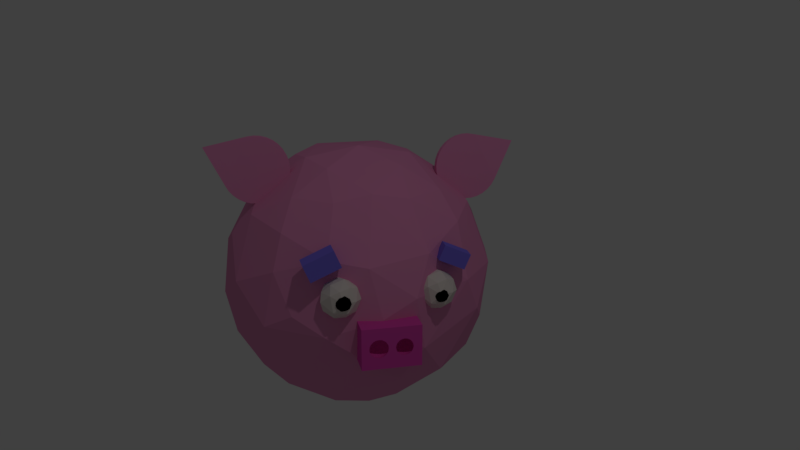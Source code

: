 # Source: pig.blend  (saved by Blender 2.78.0; exported with 4.5.12 LTS)
import bpy
from mathutils import Matrix  # noqa: F401  (used for matrix-valued properties, if any)

bpy.ops.wm.read_factory_settings(use_empty=True)
scene = bpy.context.scene
scene.name = 'Scene'

# ---- collections
col_collection_1 = bpy.data.collections.new('Collection 1'); scene.collection.children.link(col_collection_1)

# ---- materials (node trees are filled in below, after node groups)
mat_rosy = bpy.data.materials.new('rosy')
mat_rosy.alpha_threshold = 0.0
mat_rosy.use_transparent_shadow = False
mat_rosy.diffuse_color = (0.8, 0.2785, 0.5175, 1.0)
mat_rosy.roughness = 0.5
mat_material_001 = bpy.data.materials.new('Material.001')
mat_material_001.alpha_threshold = 0.0
mat_material_001.use_transparent_shadow = False
mat_material_001.diffuse_color = (0.0, 0.0, 0.0, 1.0)
mat_material_001.roughness = 0.5
mat_material_002 = bpy.data.materials.new('Material.002')
mat_material_002.alpha_threshold = 0.0
mat_material_002.use_transparent_shadow = False
mat_material_002.diffuse_color = (0.2125, 0.1676, 0.8, 1.0)
mat_material_002.roughness = 0.5
mat_material = bpy.data.materials.new('Material')
mat_material.alpha_threshold = 0.0
mat_material.use_transparent_shadow = False
mat_material.diffuse_color = (0.8, 0.7197, 0.6761, 1.0)
mat_material.roughness = 0.5
mat_rosy_001 = bpy.data.materials.new('rosy.001')
mat_rosy_001.alpha_threshold = 0.0
mat_rosy_001.use_transparent_shadow = False
mat_rosy_001.diffuse_color = (0.8, 0.07232, 0.4674, 1.0)
mat_rosy_001.roughness = 0.5

# ---- material node trees

# ---- world
world_world = bpy.data.worlds.new('World'); scene.world = world_world
world_world.color = (0.05088, 0.05088, 0.05088)
world_world.use_sun_shadow = False
world_world.sun_shadow_jitter_overblur = 0.0
world_world.cycles.sampling_method = 'MANUAL'

# ---- cameras
cam_camera = bpy.data.cameras.new('Camera')
cam_camera.clip_end = 100.0
cam_camera.lens = 35.0
cam_camera.sensor_width = 32.0
cam_camera.sensor_height = 18.0
cam_camera.ortho_scale = 7.314
cam_camera.dof.focus_distance = 0.0
cam_camera.dof.aperture_fstop = 128.0

# ---- lights
light_lamp = bpy.data.lights.new('Lamp', 'POINT')
light_lamp.transmission_factor = 0.0
light_lamp.cutoff_distance = 30.0
light_lamp.energy = 100.0
light_lamp.shadow_buffer_clip_start = 1.001
light_lamp.shadow_soft_size = 0.1
light_lamp.shadow_maximum_resolution = 0.006
light_lamp.use_absolute_resolution = True

# ---- meshes
me_circle_001 = bpy.data.meshes.new('Circle.001')
me_circle_001.from_pydata([(0.0, 1.0, 0.0), (-0.1951, 0.9808, 0.0), (-0.3827, 0.9239, 0.0), (-0.5556, 0.8315, 0.0), (-0.7071, 0.7071, 0.0), (-0.8315, 0.5556, 0.0), (-0.9239, 0.3827, 0.0), (-0.9808, 0.1951, 0.0), (-1.0, 7.55e-08, 0.0), (-0.9808, -0.1951, 0.0), (-0.9239, -0.3827, 0.0), (-0.8315, -0.5556, 0.0), (0.7071, -0.7071, 0.0), (0.8315, -0.5556, 0.0), (0.9239, -0.3827, 0.0), (0.9808, -0.1951, 0.0), (1.0, 9.656e-07, 0.0), (0.9808, 0.1951, 0.0), (0.9239, 0.3827, 0.0), (0.8315, 0.5556, 0.0), (0.7071, 0.7071, 0.0), (0.5556, 0.8315, 0.0), (0.3827, 0.9239, 0.0), (0.1951, 0.9808, 0.0), (-0.1951, 0.9808, 0.1889), (0.0, 1.0, 0.1889), (-0.3827, 0.9239, 0.1889), (-0.5556, 0.8315, 0.1889), (-0.7071, 0.7071, 0.1889), (-0.8315, 0.5556, 0.1889), (-0.9239, 0.3827, 0.1889), (-0.9808, 0.1951, 0.1889), (-1.0, 7.55e-08, 0.1889), (-0.9808, -0.1951, 0.1889), (-0.9239, -0.3827, 0.1889), (-0.8315, -0.5556, 0.1889), (-0.2005, -1.651, 0.09761), (0.7071, -0.7071, 0.1889), (0.8315, -0.5556, 0.1889), (0.9239, -0.3827, 0.1889), (0.9808, -0.1951, 0.1889), (1.0, 9.656e-07, 0.1889), (0.9808, 0.1951, 0.1889), (0.9239, 0.3827, 0.1889), (0.8315, 0.5556, 0.1889), (0.7071, 0.7071, 0.1889), (0.5556, 0.8315, 0.1889), (0.3827, 0.9239, 0.1889), (0.1951, 0.9808, 0.1889)], [], [(1, 0, 23, 22, 21, 20, 19, 18, 17, 16, 15, 14, 13, 12, 36, 11, 10, 9, 8, 7, 6, 5, 4, 3, 2), (15, 16, 41, 40), (10, 11, 35, 34), (16, 17, 42, 41), (11, 36, 35), (17, 18, 43, 42), (18, 19, 44, 43), (0, 1, 24, 25), (19, 20, 45, 44), (1, 2, 26, 24), (20, 21, 46, 45), (2, 3, 27, 26), (21, 22, 47, 46), (3, 4, 28, 27), (22, 23, 48, 47), (4, 5, 29, 28), (23, 0, 25, 48), (5, 6, 30, 29), (36, 12, 37), (6, 7, 31, 30), (12, 13, 38, 37), (7, 8, 32, 31), (13, 14, 39, 38), (8, 9, 33, 32), (14, 15, 40, 39), (9, 10, 34, 33), (24, 26, 27, 28, 29, 30, 31, 32, 33, 34, 35, 36, 37, 38, 39, 40, 41, 42, 43, 44, 45, 46, 47, 48, 25)])
me_circle_001.materials.append(mat_rosy)
me_circle_001.use_remesh_preserve_volume = False
me_circle_001.use_remesh_preserve_attributes = False
me_circle_001.use_mirror_vertex_groups = False
me_circle_001.update()
me_circle = bpy.data.meshes.new('Circle')
me_circle.from_pydata([(0.0, 1.0, 0.0), (-0.1951, 0.9808, 0.0), (-0.3827, 0.9239, 0.0), (-0.5556, 0.8315, 0.0), (-0.7071, 0.7071, 0.0), (-0.8315, 0.5556, 0.0), (-0.9239, 0.3827, 0.0), (-0.9808, 0.1951, 0.0), (-1.0, 7.55e-08, 0.0), (-0.9808, -0.1951, 0.0), (-0.9239, -0.3827, 0.0), (-0.8315, -0.5556, 0.0), (0.7071, -0.7071, 0.0), (0.8315, -0.5556, 0.0), (0.9239, -0.3827, 0.0), (0.9808, -0.1951, 0.0), (1.0, 9.656e-07, 0.0), (0.9808, 0.1951, 0.0), (0.9239, 0.3827, 0.0), (0.8315, 0.5556, 0.0), (0.7071, 0.7071, 0.0), (0.5556, 0.8315, 0.0), (0.3827, 0.9239, 0.0), (0.1951, 0.9808, 0.0), (-0.1951, 0.9808, 0.1889), (0.0, 1.0, 0.1889), (-0.3827, 0.9239, 0.1889), (-0.5556, 0.8315, 0.1889), (-0.7071, 0.7071, 0.1889), (-0.8315, 0.5556, 0.1889), (-0.9239, 0.3827, 0.1889), (-0.9808, 0.1951, 0.1889), (-1.0, 7.55e-08, 0.1889), (-0.9808, -0.1951, 0.1889), (-0.9239, -0.3827, 0.1889), (-0.8315, -0.5556, 0.1889), (-0.2005, -1.651, 0.09761), (0.7071, -0.7071, 0.1889), (0.8315, -0.5556, 0.1889), (0.9239, -0.3827, 0.1889), (0.9808, -0.1951, 0.1889), (1.0, 9.656e-07, 0.1889), (0.9808, 0.1951, 0.1889), (0.9239, 0.3827, 0.1889), (0.8315, 0.5556, 0.1889), (0.7071, 0.7071, 0.1889), (0.5556, 0.8315, 0.1889), (0.3827, 0.9239, 0.1889), (0.1951, 0.9808, 0.1889)], [], [(1, 0, 23, 22, 21, 20, 19, 18, 17, 16, 15, 14, 13, 12, 36, 11, 10, 9, 8, 7, 6, 5, 4, 3, 2), (15, 16, 41, 40), (10, 11, 35, 34), (16, 17, 42, 41), (11, 36, 35), (17, 18, 43, 42), (18, 19, 44, 43), (0, 1, 24, 25), (19, 20, 45, 44), (1, 2, 26, 24), (20, 21, 46, 45), (2, 3, 27, 26), (21, 22, 47, 46), (3, 4, 28, 27), (22, 23, 48, 47), (4, 5, 29, 28), (23, 0, 25, 48), (5, 6, 30, 29), (36, 12, 37), (6, 7, 31, 30), (12, 13, 38, 37), (7, 8, 32, 31), (13, 14, 39, 38), (8, 9, 33, 32), (14, 15, 40, 39), (9, 10, 34, 33), (24, 26, 27, 28, 29, 30, 31, 32, 33, 34, 35, 36, 37, 38, 39, 40, 41, 42, 43, 44, 45, 46, 47, 48, 25)])
me_circle.materials.append(mat_rosy)
me_circle.use_remesh_preserve_volume = False
me_circle.use_remesh_preserve_attributes = False
me_circle.use_mirror_vertex_groups = False
me_circle.update()
me_icosphere_009 = bpy.data.meshes.new('Icosphere.009')
me_icosphere_009.from_pydata([(-0.1534, 0.9919, -0.2441), (0.2103, -0.3485, -0.9646), (0.827, -0.4726, -0.4357), (0.1682, 0.2419, -0.9842), (-0.3453, 0.6418, -0.7174), (1.029, -1.723e-07, 0.08012), (0.251, -1.024, -0.05825), (-0.5276, -0.8664, 0.1333), (-0.9073, 0.5185, -0.05042), (0.3204, 0.9862, -0.01683), (0.316, -0.5188, 0.8233), (0.1791, 0.1727, 1.024), (-0.3282, -0.07639, 0.9864), (-0.7289, 0.3528, 0.6187), (0.2669, 0.8213, 0.5419), (0.6339, 0.3655, 0.7279), (-0.3096, 0.7262, 0.6508), (-0.8943, -0.2213, 0.4983), (-0.3096, -0.7262, 0.6508), (0.797, -0.1431, 0.6187), (0.7843, 0.6682, 0.05898), (-0.3828, 0.9662, 0.05141), (-0.9908, -0.1606, -0.2441), (0.06376, -0.9453, 0.3753), (0.7143, -0.6055, 0.4123), (-0.7123, -0.6893, -0.308), (0.1443, -0.887, -0.5508), (0.8943, 0.2213, -0.4983), (0.3096, 0.7262, -0.6508), (-0.4747, -0.1425, -0.9181), (-0.7609, 0.265, -0.6297)], [], [(3, 1, 29), (0, 4, 21), (27, 28, 20), (26, 6, 25), (23, 24, 10), (19, 15, 11), (15, 14, 11), (14, 16, 11), (11, 16, 12), (16, 13, 12), (13, 17, 12), (17, 18, 12), (12, 10, 11), (12, 18, 10), (18, 23, 10), (10, 19, 11), (10, 24, 19), (5, 15, 19), (27, 20, 5), (5, 20, 15), (20, 14, 15), (20, 9, 14), (0, 21, 9), (9, 21, 14), (21, 16, 14), (21, 8, 16), (8, 13, 16), (8, 17, 13), (8, 22, 17), (7, 18, 17), (7, 23, 18), (25, 6, 7), (7, 6, 23), (6, 24, 23), (6, 2, 24), (2, 5, 24), (24, 5, 19), (20, 28, 9), (28, 0, 9), (21, 4, 8), (4, 30, 8), (30, 22, 8), (22, 25, 17), (17, 25, 7), (26, 2, 6), (2, 27, 5), (3, 28, 27), (3, 4, 28), (28, 4, 0), (3, 29, 4), (29, 30, 4), (30, 29, 22), (29, 25, 22), (1, 26, 29), (29, 26, 25), (2, 1, 27), (27, 1, 3), (1, 2, 26)])
me_icosphere_009.materials.append(mat_material_001)
me_icosphere_009.use_remesh_preserve_volume = False
me_icosphere_009.use_remesh_preserve_attributes = False
me_icosphere_009.use_mirror_vertex_groups = False
me_icosphere_009.update()
me_icosphere_008 = bpy.data.meshes.new('Icosphere.008')
me_icosphere_008.from_pydata([(-0.1534, 0.9919, -0.2441), (0.2103, -0.3485, -0.9646), (0.827, -0.4726, -0.4357), (0.1682, 0.2419, -0.9842), (-0.3453, 0.6418, -0.7174), (1.029, -1.723e-07, 0.08012), (0.251, -1.024, -0.05825), (-0.5276, -0.8664, 0.1333), (-0.9073, 0.5185, -0.05042), (0.3204, 0.9862, -0.01683), (0.316, -0.5188, 0.8233), (0.1791, 0.1727, 1.024), (-0.3282, -0.07639, 0.9864), (-0.7289, 0.3528, 0.6187), (0.2669, 0.8213, 0.5419), (0.6339, 0.3655, 0.7279), (-0.3096, 0.7262, 0.6508), (-0.8943, -0.2213, 0.4983), (-0.3096, -0.7262, 0.6508), (0.797, -0.1431, 0.6187), (0.7843, 0.6682, 0.05898), (-0.3828, 0.9662, 0.05141), (-0.9908, -0.1606, -0.2441), (0.06376, -0.9453, 0.3753), (0.7143, -0.6055, 0.4123), (-0.7123, -0.6893, -0.308), (0.1443, -0.887, -0.5508), (0.8943, 0.2213, -0.4983), (0.3096, 0.7262, -0.6508), (-0.4747, -0.1425, -0.9181), (-0.7609, 0.265, -0.6297)], [], [(3, 1, 29), (0, 4, 21), (27, 28, 20), (26, 6, 25), (23, 24, 10), (19, 15, 11), (15, 14, 11), (14, 16, 11), (11, 16, 12), (16, 13, 12), (13, 17, 12), (17, 18, 12), (12, 10, 11), (12, 18, 10), (18, 23, 10), (10, 19, 11), (10, 24, 19), (5, 15, 19), (27, 20, 5), (5, 20, 15), (20, 14, 15), (20, 9, 14), (0, 21, 9), (9, 21, 14), (21, 16, 14), (21, 8, 16), (8, 13, 16), (8, 17, 13), (8, 22, 17), (7, 18, 17), (7, 23, 18), (25, 6, 7), (7, 6, 23), (6, 24, 23), (6, 2, 24), (2, 5, 24), (24, 5, 19), (20, 28, 9), (28, 0, 9), (21, 4, 8), (4, 30, 8), (30, 22, 8), (22, 25, 17), (17, 25, 7), (26, 2, 6), (2, 27, 5), (3, 28, 27), (3, 4, 28), (28, 4, 0), (3, 29, 4), (29, 30, 4), (30, 29, 22), (29, 25, 22), (1, 26, 29), (29, 26, 25), (2, 1, 27), (27, 1, 3), (1, 2, 26)])
me_icosphere_008.materials.append(mat_material_001)
me_icosphere_008.use_remesh_preserve_volume = False
me_icosphere_008.use_remesh_preserve_attributes = False
me_icosphere_008.use_mirror_vertex_groups = False
me_icosphere_008.update()
me_cylinder = bpy.data.meshes.new('Cylinder')
me_cylinder.from_pydata([(0.0, 1.0, -1.0), (0.0, 1.0, 1.0), (0.1951, 0.9808, -1.0), (0.1951, 0.9808, 1.0), (0.3827, 0.9239, -1.0), (0.3827, 0.9239, 1.0), (0.5556, 0.8315, -1.0), (0.5556, 0.8315, 1.0), (0.7071, 0.7071, -1.0), (0.7071, 0.7071, 1.0), (0.8315, 0.5556, -1.0), (0.8315, 0.5556, 1.0), (0.9239, 0.3827, -1.0), (0.9239, 0.3827, 1.0), (0.9808, 0.1951, -1.0), (0.9808, 0.1951, 1.0), (1.0, 7.55e-08, -1.0), (1.0, 7.55e-08, 1.0), (0.9808, -0.1951, -1.0), (0.9808, -0.1951, 1.0), (0.9239, -0.3827, -1.0), (0.9239, -0.3827, 1.0), (0.8315, -0.5556, -1.0), (0.8315, -0.5556, 1.0), (0.7071, -0.7071, -1.0), (0.7071, -0.7071, 1.0), (0.5556, -0.8315, -1.0), (0.5556, -0.8315, 1.0), (0.3827, -0.9239, -1.0), (0.3827, -0.9239, 1.0), (0.1951, -0.9808, -1.0), (0.1951, -0.9808, 1.0), (-3.258e-07, -1.0, -1.0), (-3.258e-07, -1.0, 1.0), (-0.1951, -0.9808, -1.0), (-0.1951, -0.9808, 1.0), (-0.3827, -0.9239, -1.0), (-0.3827, -0.9239, 1.0), (-0.5556, -0.8315, -1.0), (-0.5556, -0.8315, 1.0), (-0.7071, -0.7071, -1.0), (-0.7071, -0.7071, 1.0), (-0.8315, -0.5556, -1.0), (-0.8315, -0.5556, 1.0), (-0.9239, -0.3827, -1.0), (-0.9239, -0.3827, 1.0), (-0.9808, -0.1951, -1.0), (-0.9808, -0.1951, 1.0), (-1.0, 9.656e-07, -1.0), (-1.0, 9.656e-07, 1.0), (-0.9808, 0.1951, -1.0), (-0.9808, 0.1951, 1.0), (-0.9239, 0.3827, -1.0), (-0.9239, 0.3827, 1.0), (-0.8315, 0.5556, -1.0), (-0.8315, 0.5556, 1.0), (-0.7071, 0.7071, -1.0), (-0.7071, 0.7071, 1.0), (-0.5556, 0.8315, -1.0), (-0.5556, 0.8315, 1.0), (-0.3827, 0.9239, -1.0), (-0.3827, 0.9239, 1.0), (-0.1951, 0.9808, -1.0), (-0.1951, 0.9808, 1.0)], [], [(0, 1, 3, 2), (2, 3, 5, 4), (4, 5, 7, 6), (6, 7, 9, 8), (8, 9, 11, 10), (10, 11, 13, 12), (12, 13, 15, 14), (14, 15, 17, 16), (16, 17, 19, 18), (18, 19, 21, 20), (20, 21, 23, 22), (22, 23, 25, 24), (24, 25, 27, 26), (26, 27, 29, 28), (28, 29, 31, 30), (30, 31, 33, 32), (32, 33, 35, 34), (34, 35, 37, 36), (36, 37, 39, 38), (38, 39, 41, 40), (40, 41, 43, 42), (42, 43, 45, 44), (44, 45, 47, 46), (46, 47, 49, 48), (48, 49, 51, 50), (50, 51, 53, 52), (52, 53, 55, 54), (54, 55, 57, 56), (56, 57, 59, 58), (58, 59, 61, 60), (3, 1, 63, 61, 59, 57, 55, 53, 51, 49, 47, 45, 43, 41, 39, 37, 35, 33, 31, 29, 27, 25, 23, 21, 19, 17, 15, 13, 11, 9, 7, 5), (60, 61, 63, 62), (62, 63, 1, 0), (0, 2, 4, 6, 8, 10, 12, 14, 16, 18, 20, 22, 24, 26, 28, 30, 32, 34, 36, 38, 40, 42, 44, 46, 48, 50, 52, 54, 56, 58, 60, 62)])
me_cylinder.materials.append(mat_rosy)
me_cylinder.use_remesh_preserve_volume = False
me_cylinder.use_remesh_preserve_attributes = False
me_cylinder.use_mirror_vertex_groups = False
me_cylinder.update()
me_cube_004 = bpy.data.meshes.new('Cube.004')
me_cube_004.from_pydata([(-1.0, -1.0, -1.0), (-1.0, -1.0, 1.0), (-1.0, 1.0, -1.0), (-1.0, 1.0, 1.0), (1.0, -1.0, -1.0), (1.0, -1.0, 1.0), (1.0, 1.0, -1.0), (1.0, 1.0, 1.0)], [], [(0, 1, 3, 2), (2, 3, 7, 6), (6, 7, 5, 4), (4, 5, 1, 0), (2, 6, 4, 0), (7, 3, 1, 5)])
me_cube_004.materials.append(mat_material_002)
me_cube_004.use_remesh_preserve_volume = False
me_cube_004.use_remesh_preserve_attributes = False
me_cube_004.use_mirror_vertex_groups = False
me_cube_004.update()
me_cube_003 = bpy.data.meshes.new('Cube.003')
me_cube_003.from_pydata([(-1.0, -1.0, -1.0), (-1.0, -1.0, 1.0), (-1.0, 1.0, -1.0), (-1.0, 1.0, 1.0), (1.0, -1.0, -1.0), (1.0, -1.0, 1.0), (1.0, 1.0, -1.0), (1.0, 1.0, 1.0)], [], [(0, 1, 3, 2), (2, 3, 7, 6), (6, 7, 5, 4), (4, 5, 1, 0), (2, 6, 4, 0), (7, 3, 1, 5)])
me_cube_003.materials.append(mat_material_002)
me_cube_003.use_remesh_preserve_volume = False
me_cube_003.use_remesh_preserve_attributes = False
me_cube_003.use_mirror_vertex_groups = False
me_cube_003.update()
me_icosphere_007 = bpy.data.meshes.new('Icosphere.007')
me_icosphere_007.from_pydata([(-0.1534, 0.9919, -0.2441), (0.2103, -0.3485, -0.9646), (0.827, -0.4726, -0.4357), (0.1682, 0.2419, -0.9842), (-0.3453, 0.6418, -0.7174), (1.029, -1.723e-07, 0.08012), (0.251, -1.024, -0.05825), (-0.5276, -0.8664, 0.1333), (-0.9073, 0.5185, -0.05042), (0.3204, 0.9862, -0.01683), (0.316, -0.5188, 0.8233), (0.1791, 0.1727, 1.024), (-0.3282, -0.07639, 0.9864), (-0.7289, 0.3528, 0.6187), (0.2669, 0.8213, 0.5419), (0.6339, 0.3655, 0.7279), (-0.3096, 0.7262, 0.6508), (-0.8943, -0.2213, 0.4983), (-0.3096, -0.7262, 0.6508), (0.797, -0.1431, 0.6187), (0.7843, 0.6682, 0.05898), (-0.3828, 0.9662, 0.05141), (-0.9908, -0.1606, -0.2441), (0.06376, -0.9453, 0.3753), (0.7143, -0.6055, 0.4123), (-0.7123, -0.6893, -0.308), (0.1443, -0.887, -0.5508), (0.8943, 0.2213, -0.4983), (0.3096, 0.7262, -0.6508), (-0.4747, -0.1425, -0.9181), (-0.7609, 0.265, -0.6297)], [], [(3, 1, 29), (0, 4, 21), (27, 28, 20), (26, 6, 25), (23, 24, 10), (19, 15, 11), (15, 14, 11), (14, 16, 11), (11, 16, 12), (16, 13, 12), (13, 17, 12), (17, 18, 12), (12, 10, 11), (12, 18, 10), (18, 23, 10), (10, 19, 11), (10, 24, 19), (5, 15, 19), (27, 20, 5), (5, 20, 15), (20, 14, 15), (20, 9, 14), (0, 21, 9), (9, 21, 14), (21, 16, 14), (21, 8, 16), (8, 13, 16), (8, 17, 13), (8, 22, 17), (7, 18, 17), (7, 23, 18), (25, 6, 7), (7, 6, 23), (6, 24, 23), (6, 2, 24), (2, 5, 24), (24, 5, 19), (20, 28, 9), (28, 0, 9), (21, 4, 8), (4, 30, 8), (30, 22, 8), (22, 25, 17), (17, 25, 7), (26, 2, 6), (2, 27, 5), (3, 28, 27), (3, 4, 28), (28, 4, 0), (3, 29, 4), (29, 30, 4), (30, 29, 22), (29, 25, 22), (1, 26, 29), (29, 26, 25), (2, 1, 27), (27, 1, 3), (1, 2, 26)])
me_icosphere_007.materials.append(mat_material)
me_icosphere_007.use_remesh_preserve_volume = False
me_icosphere_007.use_remesh_preserve_attributes = False
me_icosphere_007.use_mirror_vertex_groups = False
me_icosphere_007.update()
me_icosphere_006 = bpy.data.meshes.new('Icosphere.006')
me_icosphere_006.from_pydata([(-0.1534, 0.9919, -0.2441), (0.2103, -0.3485, -0.9646), (0.827, -0.4726, -0.4357), (0.1682, 0.2419, -0.9842), (-0.3453, 0.6418, -0.7174), (1.029, -1.723e-07, 0.08012), (0.251, -1.024, -0.05825), (-0.5276, -0.8664, 0.1333), (-0.9073, 0.5185, -0.05042), (0.3204, 0.9862, -0.01683), (0.316, -0.5188, 0.8233), (0.1791, 0.1727, 1.024), (-0.3282, -0.07639, 0.9864), (-0.7289, 0.3528, 0.6187), (0.2669, 0.8213, 0.5419), (0.6339, 0.3655, 0.7279), (-0.3096, 0.7262, 0.6508), (-0.8943, -0.2213, 0.4983), (-0.3096, -0.7262, 0.6508), (0.797, -0.1431, 0.6187), (0.7843, 0.6682, 0.05898), (-0.3828, 0.9662, 0.05141), (-0.9908, -0.1606, -0.2441), (0.06376, -0.9453, 0.3753), (0.7143, -0.6055, 0.4123), (-0.7123, -0.6893, -0.308), (0.1443, -0.887, -0.5508), (0.8943, 0.2213, -0.4983), (0.3096, 0.7262, -0.6508), (-0.4747, -0.1425, -0.9181), (-0.7609, 0.265, -0.6297)], [], [(3, 1, 29), (0, 4, 21), (27, 28, 20), (26, 6, 25), (23, 24, 10), (19, 15, 11), (15, 14, 11), (14, 16, 11), (11, 16, 12), (16, 13, 12), (13, 17, 12), (17, 18, 12), (12, 10, 11), (12, 18, 10), (18, 23, 10), (10, 19, 11), (10, 24, 19), (5, 15, 19), (27, 20, 5), (5, 20, 15), (20, 14, 15), (20, 9, 14), (0, 21, 9), (9, 21, 14), (21, 16, 14), (21, 8, 16), (8, 13, 16), (8, 17, 13), (8, 22, 17), (7, 18, 17), (7, 23, 18), (25, 6, 7), (7, 6, 23), (6, 24, 23), (6, 2, 24), (2, 5, 24), (24, 5, 19), (20, 28, 9), (28, 0, 9), (21, 4, 8), (4, 30, 8), (30, 22, 8), (22, 25, 17), (17, 25, 7), (26, 2, 6), (2, 27, 5), (3, 28, 27), (3, 4, 28), (28, 4, 0), (3, 29, 4), (29, 30, 4), (30, 29, 22), (29, 25, 22), (1, 26, 29), (29, 26, 25), (2, 1, 27), (27, 1, 3), (1, 2, 26)])
me_icosphere_006.materials.append(mat_material)
me_icosphere_006.use_remesh_preserve_volume = False
me_icosphere_006.use_remesh_preserve_attributes = False
me_icosphere_006.use_mirror_vertex_groups = False
me_icosphere_006.update()
me_cube_002 = bpy.data.meshes.new('Cube.002')
me_cube_002.from_pydata([(0.7233, 0.4206, -0.495), (0.5864, 0.1202, -0.2212), (0.2803, 0.4206, -0.2212), (0.5864, 0.7211, -0.2212), (0.8602, 0.1202, 0.2218), (0.3649, 0.2349, 0.2218), (0.3649, 0.6063, 0.2218), (0.8602, 0.7211, 0.2218), (0.7233, 0.4206, 0.4956), (0.608, 0.1675, -0.3254), (0.6428, 0.244, -0.421), (0.6849, 0.3363, -0.4791), (0.8239, 0.3685, -0.4791), (0.934, 0.3115, -0.421), (0.9868, 0.1798, -0.2485), (0.8535, 0.1349, -0.2601), (0.7086, 0.1154, -0.2485), (0.8239, 0.4728, -0.4791), (0.934, 0.5298, -0.421), (0.3501, 0.4206, -0.3254), (0.4629, 0.4206, -0.421), (0.5989, 0.4206, -0.4791), (0.4836, 0.1675, -0.2485), (0.3824, 0.244, -0.2601), (0.3117, 0.3363, -0.2485), (0.608, 0.6737, -0.3254), (0.6428, 0.5972, -0.421), (0.6849, 0.505, -0.4791), (0.3117, 0.505, -0.2485), (0.3824, 0.5972, -0.2601), (0.4836, 0.6737, -0.2485), (0.7086, 0.7258, -0.2485), (0.8535, 0.7064, -0.2601), (0.9868, 0.6614, -0.2485), (0.8002, 0.08317, 0.1247), (0.7233, 0.06742, 0.0003192), (0.6464, 0.08317, -0.1241), (0.9393, 0.1154, 0.1247), (0.297, 0.2642, 0.1247), (0.2522, 0.3115, 0.0003192), (0.2495, 0.3685, -0.1241), (0.5073, 0.1154, -0.1241), (0.4322, 0.1349, 0.0003192), (0.3829, 0.1798, 0.1247), (0.3829, 0.6614, 0.1247), (0.4322, 0.7064, 0.0003192), (0.5073, 0.7258, -0.1241), (0.2495, 0.4728, -0.1241), (0.2522, 0.5298, 0.0003192), (0.297, 0.577, 0.1247), (0.9393, 0.7258, 0.1247), (0.6464, 0.7581, -0.1241), (0.7233, 0.7738, 0.0003192), (0.8002, 0.7581, 0.1247), (0.963, 0.1675, 0.2491), (0.738, 0.1154, 0.2491), (0.5931, 0.1349, 0.2607), (0.4598, 0.1798, 0.2491), (0.3208, 0.3163, 0.2491), (0.302, 0.4206, 0.2607), (0.3208, 0.5249, 0.2491), (0.4598, 0.6614, 0.2491), (0.5931, 0.7064, 0.2607), (0.738, 0.7258, 0.2491), (0.963, 0.6737, 0.2491), (0.7617, 0.3363, 0.4798), (0.8038, 0.244, 0.4217), (0.8386, 0.1675, 0.326), (0.9837, 0.4206, 0.4217), (0.8477, 0.4206, 0.4798), (0.6227, 0.3685, 0.4798), (0.5126, 0.3115, 0.4217), (0.4214, 0.2642, 0.326), (0.6227, 0.4728, 0.4798), (0.5126, 0.5298, 0.4217), (0.4214, 0.577, 0.326), (0.7617, 0.505, 0.4798), (0.8038, 0.5972, 0.4217), (0.8386, 0.6737, 0.326), (0.9025, 0.5135, 0.4433), (0.9448, 0.6063, 0.3587), (0.6549, 0.5708, 0.4433), (0.6972, 0.6637, 0.3587), (0.5441, 0.6282, 0.3587), (0.5018, 0.4206, 0.4433), (0.391, 0.478, 0.3587), (0.391, 0.3632, 0.3587), (0.6549, 0.2704, 0.4433), (0.5441, 0.213, 0.3587), (0.6972, 0.1776, 0.3587), (0.9025, 0.3278, 0.4433), (0.9448, 0.2349, 0.3587), (0.6549, 0.7565, 0.1372), (0.5702, 0.7565, 0.000319), (0.5018, 0.7211, 0.1372), (0.2541, 0.478, 0.1372), (0.228, 0.4206, 0.0003195), (0.2541, 0.3632, 0.1372), (0.5018, 0.1202, 0.1372), (0.5702, 0.08471, 0.0003188), (0.6549, 0.08471, 0.1372), (0.8764, 0.7565, 0.0003192), (0.9448, 0.7211, -0.1366), (0.7918, 0.7565, -0.1366), (0.3226, 0.6282, 0.0003192), (0.391, 0.6637, -0.1366), (0.2964, 0.5708, -0.1366), (0.3226, 0.213, 0.0003192), (0.2964, 0.2704, -0.1366), (0.391, 0.1776, -0.1366), (0.8764, 0.08471, 0.0003192), (0.7918, 0.08471, -0.1366), (0.9448, 0.1202, -0.1366), (0.9025, 0.6282, -0.3581), (0.7918, 0.5708, -0.4427), (0.7495, 0.6637, -0.3581), (0.5018, 0.6063, -0.3581), (0.5441, 0.5135, -0.4427), (0.4072, 0.5135, -0.3581), (0.4072, 0.3278, -0.3581), (0.5441, 0.3278, -0.4427), (0.5018, 0.2349, -0.3581), (0.9448, 0.4206, -0.4427), (0.7495, 0.1776, -0.3581), (0.7918, 0.2704, -0.4427), (0.9025, 0.213, -0.3581), (0.794, -0.4285, -0.4953), (0.6571, -0.7289, -0.2215), (0.351, -0.4285, -0.2215), (0.6571, -0.128, -0.2215), (0.9309, -0.7289, 0.2215), (0.4356, -0.6142, 0.2215), (0.4356, -0.2428, 0.2215), (0.9309, -0.128, 0.2215), (0.794, -0.4285, 0.4953), (0.6787, -0.6816, -0.3257), (0.7135, -0.6051, -0.4213), (0.7556, -0.5128, -0.4794), (0.8946, -0.4806, -0.4794), (0.9242, -0.7142, -0.2604), (0.7793, -0.7337, -0.2488), (0.8946, -0.3763, -0.4794), (0.4208, -0.4285, -0.3257), (0.5336, -0.4285, -0.4213), (0.6696, -0.4285, -0.4794), (0.5543, -0.6816, -0.2488), (0.4531, -0.6051, -0.2604), (0.3824, -0.5128, -0.2488), (0.6787, -0.1754, -0.3257), (0.7135, -0.2519, -0.4213), (0.7556, -0.3441, -0.4794), (0.3824, -0.3441, -0.2488), (0.4531, -0.2519, -0.2604), (0.5543, -0.1754, -0.2488), (0.7793, -0.1233, -0.2488), (0.9242, -0.1427, -0.2604), (0.8709, -0.7659, 0.1244), (0.794, -0.7817, -1.613e-08), (0.7171, -0.7659, -0.1244), (0.3677, -0.5849, 0.1244), (0.3229, -0.5376, -1.613e-08), (0.3202, -0.4806, -0.1244), (0.578, -0.7337, -0.1244), (0.5029, -0.7142, 1.226e-09), (0.4536, -0.6693, 0.1244), (0.4536, -0.1877, 0.1244), (0.5029, -0.1427, -1.613e-08), (0.578, -0.1233, -0.1244), (0.3202, -0.3763, -0.1244), (0.3229, -0.3193, 1.226e-09), (0.3677, -0.2721, 0.1244), (0.7171, -0.09103, -0.1244), (0.794, -0.07528, 1.226e-09), (0.8709, -0.09103, 0.1244), (0.8087, -0.7337, 0.2488), (0.6638, -0.7142, 0.2604), (0.5305, -0.6693, 0.2488), (0.3914, -0.5328, 0.2488), (0.3727, -0.4285, 0.2604), (0.3914, -0.3242, 0.2488), (0.5305, -0.1877, 0.2488), (0.6638, -0.1427, 0.2604), (0.8087, -0.1233, 0.2488), (0.8324, -0.5128, 0.4794), (0.8745, -0.6051, 0.4213), (0.9093, -0.6816, 0.3257), (0.9184, -0.4285, 0.4794), (0.6934, -0.4806, 0.4794), (0.5833, -0.5376, 0.4213), (0.4921, -0.5849, 0.3257), (0.6934, -0.3763, 0.4794), (0.5833, -0.3193, 0.4213), (0.4921, -0.2721, 0.3257), (0.8324, -0.3441, 0.4794), (0.8745, -0.2519, 0.4213), (0.9093, -0.1754, 0.3257), (0.9732, -0.3356, 0.443), (0.7255, -0.2783, 0.443), (0.7678, -0.1854, 0.3584), (0.6148, -0.2209, 0.3584), (0.5725, -0.4285, 0.443), (0.4617, -0.3711, 0.3584), (0.4617, -0.4859, 0.3584), (0.7255, -0.5787, 0.443), (0.6148, -0.6361, 0.3584), (0.7678, -0.6715, 0.3584), (0.9732, -0.5213, 0.443), (0.7255, -0.09257, 0.1369), (0.6409, -0.09257, -2.511e-07), (0.5725, -0.128, 0.1369), (0.3248, -0.3711, 0.1369), (0.2987, -0.4285, 3.012e-07), (0.3248, -0.4859, 0.1369), (0.5725, -0.7289, 0.1369), (0.6409, -0.7644, -3.973e-07), (0.7255, -0.7644, 0.1369), (0.9471, -0.09257, -7.451e-09), (0.8624, -0.09257, -0.1369), (0.3933, -0.2209, -7.451e-09), (0.4617, -0.1854, -0.1369), (0.3671, -0.2783, -0.1369), (0.3933, -0.6361, -7.451e-09), (0.3671, -0.5787, -0.1369), (0.4617, -0.6715, -0.1369), (0.9471, -0.7644, -7.451e-09), (0.8624, -0.7644, -0.1369), (0.9732, -0.2209, -0.3584), (0.8624, -0.2783, -0.443), (0.8201, -0.1854, -0.3584), (0.5725, -0.2428, -0.3584), (0.6148, -0.3356, -0.443), (0.4779, -0.3356, -0.3584), (0.4779, -0.5213, -0.3584), (0.6148, -0.5213, -0.443), (0.5725, -0.6142, -0.3584), (0.8201, -0.6715, -0.3584), (0.8624, -0.5787, -0.443), (0.9732, -0.6361, -0.3584), (-1.0, -1.0, -1.0), (-1.0, -1.0, 1.0), (-1.0, 1.0, -1.0), (-1.0, 1.0, 1.0), (1.0, -1.0, -1.0), (1.0, -1.0, 1.0), (1.0, 1.0, -1.0), (1.0, 1.0, 1.0), (1.0, -0.1683, -0.2538), (1.0, -0.2103, -0.3236), (1.0, -0.2321, -0.3513), (1.0, -0.3047, -0.412), (1.0, -0.4218, -0.4477), (1.0, -0.3218, -0.4238), (1.0, -0.5352, -0.4238), (1.0, -0.4352, -0.4477), (1.0, -0.6249, -0.3513), (1.0, -0.5522, -0.412), (1.0, -0.6466, -0.3236), (1.0, -0.6886, -0.2538), (1.0, -0.318, -0.4221), (1.0, -0.539, -0.4221), (1.0, -0.1305, -0.1579), (1.0, -0.7264, -0.1579), (1.0, -0.1244, -0.1369), (1.0, -0.7325, -0.1369), (1.0, -0.1118, -1.078e-08), (1.0, -0.1184, 0.1047), (1.0, -0.12, -0.1059), (1.0, -0.737, -0.1059), (1.0, -0.7451, -4.123e-09), (1.0, -0.7386, 0.1047), (1.0, -0.1209, 0.1244), (1.0, -0.736, 0.1244), (1.0, -0.1239, 0.1366), (1.0, -0.1599, 0.2399), (1.0, -0.6971, 0.2399), (1.0, -0.6816, 0.2696), (1.0, -0.1754, 0.2696), (1.0, -0.7331, 0.1366), (1.0, -0.2768, 0.3894), (1.0, -0.3356, 0.4265), (1.0, -0.3663, 0.4359), (1.0, -0.233, 0.3536), (1.0, -0.2438, 0.3653), (1.0, -0.5213, 0.4265), (1.0, -0.4907, 0.4359), (1.0, -0.6132, 0.3653), (1.0, -0.5801, 0.3894), (1.0, -0.624, 0.3536), (1.0, -0.4285, 0.4446), (1.0, 0.5017, -0.3869), (1.0, 0.564, -0.3518), (1.0, 0.4492, -0.4005), (1.0, 0.392, -0.4005), (1.0, 0.3396, -0.3869), (1.0, 0.2773, -0.3518), (1.0, 0.5876, -0.3321), (1.0, 0.6324, -0.2749), (1.0, 0.2537, -0.3321), (1.0, 0.2088, -0.2749), (1.0, 0.1875, -0.2447), (1.0, 0.6934, -0.1308), (1.0, 0.7094, -0.02808), (1.0, 0.6614, -0.2271), (1.0, 0.6537, -0.2447), (1.0, 0.1798, -0.2271), (1.0, 0.1479, -0.1308), (1.0, 0.7116, 0.0003192), (1.0, 0.7101, 0.02422), (1.0, 0.1318, -0.02808), (1.0, 0.1478, 0.1312), (1.0, 0.1311, 0.02422), (1.0, 0.1296, 0.0003192), (1.0, 0.6934, 0.1312), (1.0, 0.6697, 0.2044), (1.0, 0.6457, 0.2534), (1.0, 0.1955, 0.2534), (1.0, 0.1715, 0.2044), (1.0, 0.4478, 0.4033), (1.0, 0.4206, 0.4078), (1.0, 0.3935, 0.4033), (1.0, 0.2391, 0.3134), (1.0, 0.6021, 0.3134), (1.0, 0.5521, 0.3587), (1.0, 0.5135, 0.3831), (1.0, 0.2891, 0.3587), (1.0, 0.3278, 0.3831)], [], [(0, 11, 12), (0, 21, 11), (0, 27, 21), (0, 17, 27), (1, 36, 16), (2, 40, 24), (3, 46, 30), (1, 41, 36), (2, 47, 40), (3, 51, 46), (4, 67, 54), (5, 72, 57), (6, 75, 60), (7, 78, 63), (69, 8, 76), (68, 69, 79), (69, 76, 79), (79, 76, 77), (68, 79, 323, 317), (79, 77, 80), (80, 77, 78), (80, 78, 64), (64, 78, 7), (76, 8, 73), (77, 76, 81), (78, 77, 82), (76, 73, 81), (81, 73, 74), (77, 81, 82), (82, 81, 83), (81, 74, 83), (83, 74, 75), (78, 82, 63), (63, 82, 62), (82, 83, 62), (62, 83, 61), (83, 75, 61), (61, 75, 6), (73, 8, 70), (74, 73, 84), (75, 74, 85), (73, 70, 84), (84, 70, 71), (74, 84, 85), (85, 84, 86), (84, 71, 86), (86, 71, 72), (75, 85, 60), (60, 85, 59), (85, 86, 59), (59, 86, 58), (86, 72, 58), (58, 72, 5), (70, 8, 65), (71, 70, 87), (72, 71, 88), (70, 65, 87), (87, 65, 66), (71, 87, 88), (88, 87, 89), (87, 66, 89), (89, 66, 67), (72, 88, 57), (57, 88, 56), (88, 89, 56), (56, 89, 55), (89, 67, 55), (55, 67, 4), (65, 8, 69), (66, 65, 90), (67, 66, 91), (65, 69, 90), (90, 69, 68), (66, 90, 91), (91, 90, 325, 324), (90, 68, 319, 325), (67, 91, 54), (54, 91, 320, 315), (91, 324, 320), (50, 64, 7), (53, 7, 63), (52, 53, 92), (51, 52, 93), (53, 63, 92), (92, 63, 62), (52, 92, 93), (93, 92, 94), (92, 62, 94), (94, 62, 61), (51, 93, 46), (46, 93, 45), (93, 94, 45), (45, 94, 44), (94, 61, 44), (44, 61, 6), (49, 6, 60), (48, 49, 95), (47, 48, 96), (49, 60, 95), (95, 60, 59), (48, 95, 96), (96, 95, 97), (95, 59, 97), (97, 59, 58), (47, 96, 40), (40, 96, 39), (96, 97, 39), (39, 97, 38), (97, 58, 38), (38, 58, 5), (43, 5, 57), (42, 43, 98), (41, 42, 99), (43, 57, 98), (98, 57, 56), (42, 98, 99), (99, 98, 100), (98, 56, 100), (100, 56, 55), (41, 99, 36), (36, 99, 35), (99, 100, 35), (35, 100, 34), (100, 55, 34), (34, 55, 4), (37, 4, 54), (37, 54, 316, 309), (50, 7, 53), (50, 53, 101), (101, 53, 52), (102, 101, 103), (101, 52, 103), (103, 52, 51), (33, 102, 32), (102, 103, 32), (32, 103, 31), (103, 51, 31), (31, 51, 3), (44, 6, 49), (45, 44, 104), (46, 45, 105), (44, 49, 104), (104, 49, 48), (45, 104, 105), (105, 104, 106), (104, 48, 106), (106, 48, 47), (46, 105, 30), (30, 105, 29), (105, 106, 29), (29, 106, 28), (106, 47, 28), (28, 47, 2), (38, 5, 43), (39, 38, 107), (40, 39, 108), (38, 43, 107), (107, 43, 42), (39, 107, 108), (108, 107, 109), (107, 42, 109), (109, 42, 41), (40, 108, 24), (24, 108, 23), (108, 109, 23), (23, 109, 22), (109, 41, 22), (22, 41, 1), (34, 4, 37), (35, 34, 110), (36, 35, 111), (34, 37, 110), (110, 37, 310, 311), (35, 110, 111), (111, 110, 112), (110, 311, 308, 112), (112, 308, 305), (36, 111, 16), (16, 111, 15), (111, 112, 15), (15, 112, 14), (112, 305, 304, 14), (14, 304, 299), (18, 290, 295, 113), (17, 18, 114), (113, 33, 32), (18, 113, 114), (114, 113, 115), (113, 32, 115), (115, 32, 31), (17, 114, 27), (27, 114, 26), (114, 115, 26), (26, 115, 25), (115, 31, 25), (25, 31, 3), (25, 3, 30), (26, 25, 116), (27, 26, 117), (25, 30, 116), (116, 30, 29), (26, 116, 117), (117, 116, 118), (116, 29, 118), (118, 29, 28), (27, 117, 21), (21, 117, 20), (117, 118, 20), (20, 118, 19), (118, 28, 19), (19, 28, 2), (19, 2, 24), (20, 19, 119), (21, 20, 120), (19, 24, 119), (119, 24, 23), (20, 119, 120), (120, 119, 121), (119, 23, 121), (121, 23, 22), (21, 120, 11), (11, 120, 10), (120, 121, 10), (10, 121, 9), (121, 22, 9), (9, 22, 1), (122, 18, 17), (13, 122, 12), (122, 17, 12), (12, 17, 0), (9, 1, 16), (10, 9, 123), (11, 10, 124), (9, 16, 123), (123, 16, 15), (10, 123, 124), (124, 123, 125), (123, 15, 125), (125, 15, 14), (11, 124, 12), (12, 124, 13), (124, 125, 13), (13, 125, 297, 294), (125, 14, 298, 297), (126, 137, 138), (126, 144, 137), (126, 150, 144), (126, 141, 150), (127, 158, 140), (128, 161, 147), (129, 167, 153), (127, 162, 158), (128, 168, 161), (129, 171, 167), (130, 185, 275, 274), (131, 189, 176), (132, 192, 179), (133, 195, 182), (186, 134, 193), (186, 193, 196), (196, 193, 194), (196, 194, 282, 278), (193, 134, 190), (194, 193, 197), (195, 194, 198), (193, 190, 197), (197, 190, 191), (194, 197, 198), (198, 197, 199), (197, 191, 199), (199, 191, 192), (195, 198, 182), (182, 198, 181), (198, 199, 181), (181, 199, 180), (199, 192, 180), (180, 192, 132), (190, 134, 187), (191, 190, 200), (192, 191, 201), (190, 187, 200), (200, 187, 188), (191, 200, 201), (201, 200, 202), (200, 188, 202), (202, 188, 189), (192, 201, 179), (179, 201, 178), (201, 202, 178), (178, 202, 177), (202, 189, 177), (177, 189, 131), (187, 134, 183), (188, 187, 203), (189, 188, 204), (187, 183, 203), (203, 183, 184), (188, 203, 204), (204, 203, 205), (203, 184, 205), (205, 184, 185), (189, 204, 176), (176, 204, 175), (204, 205, 175), (175, 205, 174), (205, 185, 174), (174, 185, 130), (183, 134, 186), (184, 183, 206), (185, 184, 285, 287), (183, 186, 206), (206, 186, 288, 284), (184, 206, 286, 285), (206, 284, 283), (185, 287, 275), (173, 133, 182), (172, 173, 207), (171, 172, 208), (173, 182, 207), (207, 182, 181), (172, 207, 208), (208, 207, 209), (207, 181, 209), (209, 181, 180), (171, 208, 167), (167, 208, 166), (208, 209, 166), (166, 209, 165), (209, 180, 165), (165, 180, 132), (170, 132, 179), (169, 170, 210), (168, 169, 211), (170, 179, 210), (210, 179, 178), (169, 210, 211), (211, 210, 212), (210, 178, 212), (212, 178, 177), (168, 211, 161), (161, 211, 160), (211, 212, 160), (160, 212, 159), (212, 177, 159), (159, 177, 131), (164, 131, 176), (163, 164, 213), (162, 163, 214), (164, 176, 213), (213, 176, 175), (163, 213, 214), (214, 213, 215), (213, 175, 215), (215, 175, 174), (162, 214, 158), (158, 214, 157), (214, 215, 157), (157, 215, 156), (215, 174, 156), (156, 174, 130), (216, 173, 172), (216, 172, 217), (217, 172, 171), (155, 217, 154), (217, 171, 154), (154, 171, 129), (165, 132, 170), (166, 165, 218), (167, 166, 219), (165, 170, 218), (218, 170, 169), (166, 218, 219), (219, 218, 220), (218, 169, 220), (220, 169, 168), (167, 219, 153), (153, 219, 152), (219, 220, 152), (152, 220, 151), (220, 168, 151), (151, 168, 128), (159, 131, 164), (160, 159, 221), (161, 160, 222), (159, 164, 221), (221, 164, 163), (160, 221, 222), (222, 221, 223), (221, 163, 223), (223, 163, 162), (161, 222, 147), (147, 222, 146), (222, 223, 146), (146, 223, 145), (223, 162, 145), (145, 162, 127), (156, 130, 277, 271), (157, 156, 224), (158, 157, 225), (156, 271, 269, 224), (224, 269, 268), (157, 224, 225), (225, 224, 267, 263), (224, 268, 267), (158, 225, 140), (140, 225, 139), (225, 263, 261, 139), (139, 261, 257), (141, 251, 258, 227), (226, 247, 246, 155), (227, 226, 228), (226, 155, 228), (228, 155, 154), (141, 227, 150), (150, 227, 149), (227, 228, 149), (149, 228, 148), (228, 154, 148), (148, 154, 129), (148, 129, 153), (149, 148, 229), (150, 149, 230), (148, 153, 229), (229, 153, 152), (149, 229, 230), (230, 229, 231), (229, 152, 231), (231, 152, 151), (150, 230, 144), (144, 230, 143), (230, 231, 143), (143, 231, 142), (231, 151, 142), (142, 151, 128), (142, 128, 147), (143, 142, 232), (144, 143, 233), (142, 147, 232), (232, 147, 146), (143, 232, 233), (233, 232, 234), (232, 146, 234), (234, 146, 145), (144, 233, 137), (137, 233, 136), (233, 234, 136), (136, 234, 135), (234, 145, 135), (135, 145, 127), (138, 141, 126), (135, 127, 140), (136, 135, 235), (137, 136, 236), (135, 140, 235), (235, 140, 139), (136, 235, 236), (236, 235, 237), (235, 139, 237), (237, 139, 257, 256), (137, 236, 138), (138, 236, 259, 252), (236, 237, 255, 259), (237, 256, 254), (238, 239, 241, 240), (240, 241, 245, 244), (244, 245, 306, 301, 300, 302, 303, 296, 295, 290, 289, 291, 292, 293, 294, 297, 298, 299, 304, 305, 308, 311, 264, 266, 262, 260, 246, 247, 248, 249, 258, 251, 250, 253, 252, 259, 255, 254, 256, 257, 261, 263, 267, 268, 243, 242), (242, 243, 239, 238), (240, 244, 242, 238), (245, 241, 239, 243), (276, 195, 133, 273), (281, 195, 276), (273, 133, 272), (286, 206, 283), (248, 226, 249), (265, 216, 264), (247, 226, 248), (279, 196, 278), (270, 173, 216, 265), (243, 268, 269, 271, 277, 274, 275, 287, 285, 286, 283, 284, 288, 280, 279, 278, 282, 281, 276, 273, 272, 270, 265, 264, 245), (249, 226, 227, 258), (282, 194, 195, 281), (266, 216, 217, 262), (280, 196, 279), (250, 141, 138, 253), (288, 186, 196, 280), (253, 138, 252), (264, 216, 266), (251, 141, 250), (277, 130, 274), (272, 133, 173, 270), (255, 237, 254), (262, 217, 155, 260), (260, 155, 246), (289, 18, 122, 291), (319, 68, 318), (321, 80, 64, 314), (307, 50, 101, 306), (296, 33, 113, 295), (293, 13, 294), (323, 79, 80, 322), (312, 50, 307), (322, 80, 321), (300, 102, 33, 302), (313, 64, 50, 312), (316, 54, 315), (310, 37, 309), (264, 311, 310, 309, 316, 315, 320, 324, 325, 319, 318, 317, 323, 322, 321, 314, 313, 312, 307, 306, 245), (291, 122, 292), (292, 122, 13, 293), (302, 33, 303), (298, 14, 299), (314, 64, 313), (290, 18, 289), (306, 101, 102, 301), (318, 68, 317), (301, 102, 300), (303, 33, 296)])
me_cube_002.materials.append(mat_rosy_001)
me_cube_002.use_remesh_preserve_volume = False
me_cube_002.use_remesh_preserve_attributes = False
me_cube_002.use_mirror_vertex_groups = False
me_cube_002.update()
me_icosphere = bpy.data.meshes.new('Icosphere')
me_icosphere.from_pydata([(0.0, 0.0, -1.0), (0.7236, -0.5257, -0.4472), (-0.2764, -0.8506, -0.4472), (-0.8944, 0.0, -0.4472), (-0.2764, 0.8506, -0.4472), (0.7236, 0.5257, -0.4472), (0.2764, -0.8506, 0.4472), (-0.7236, -0.5257, 0.4472), (-0.7236, 0.5257, 0.4472), (0.2764, 0.8506, 0.4472), (0.8944, 0.0, 0.4472), (0.0, 0.0, 1.0), (-0.2328, -0.7166, -0.6575), (-0.1625, -0.5, -0.8507), (-0.07761, -0.2389, -0.9679), (0.2032, -0.1476, -0.9679), (0.4253, -0.309, -0.8507), (0.6095, -0.4429, -0.6575), (0.5319, -0.6817, -0.5023), (0.2629, -0.809, -0.5257), (-0.02964, -0.8642, -0.5023), (0.8127, 0.2952, -0.5023), (0.8506, 0.0, -0.5257), (0.8127, -0.2952, -0.5023), (0.2032, 0.1476, -0.9679), (0.4253, 0.309, -0.8507), (0.6095, 0.4429, -0.6575), (-0.7534, 0.0, -0.6575), (-0.5257, 0.0, -0.8507), (-0.2511, 0.0, -0.9679), (-0.484, -0.7166, -0.5023), (-0.6882, -0.5, -0.5257), (-0.8311, -0.2389, -0.5023), (-0.2328, 0.7166, -0.6575), (-0.1625, 0.5, -0.8507), (-0.07761, 0.2389, -0.9679), (-0.8311, 0.2389, -0.5023), (-0.6882, 0.5, -0.5257), (-0.484, 0.7166, -0.5023), (-0.02964, 0.8642, -0.5023), (0.2629, 0.809, -0.5257), (0.5319, 0.6817, -0.5023), (0.9566, -0.1476, 0.2511), (0.9511, -0.309, -1.752e-08), (0.8607, -0.4429, -0.2512), (0.8607, 0.4429, -0.2512), (0.9511, 0.309, 1.752e-08), (0.9566, 0.1476, 0.2511), (0.1552, -0.9554, 0.2512), (0.0, -1.0, -1.752e-08), (-0.1552, -0.9554, -0.2512), (0.6872, -0.6817, -0.2512), (0.5878, -0.809, 1.752e-08), (0.436, -0.8642, 0.2512), (-0.8607, -0.4429, 0.2512), (-0.9511, -0.309, -1.752e-08), (-0.9566, -0.1476, -0.2511), (-0.436, -0.8642, -0.2512), (-0.5878, -0.809, 1.752e-08), (-0.6872, -0.6817, 0.2512), (-0.6872, 0.6817, 0.2512), (-0.5878, 0.809, -1.752e-08), (-0.436, 0.8642, -0.2512), (-0.9566, 0.1476, -0.2511), (-0.9511, 0.309, 1.752e-08), (-0.8607, 0.4429, 0.2512), (0.436, 0.8642, 0.2512), (0.5878, 0.809, -1.752e-08), (0.6872, 0.6817, -0.2512), (-0.1552, 0.9554, -0.2512), (0.0, 1.0, 1.752e-08), (0.1552, 0.9554, 0.2512), (0.8311, -0.2389, 0.5023), (0.6882, -0.5, 0.5257), (0.484, -0.7166, 0.5023), (0.02964, -0.8642, 0.5023), (-0.2629, -0.809, 0.5257), (-0.5319, -0.6817, 0.5023), (-0.8127, -0.2952, 0.5023), (-0.8506, 0.0, 0.5257), (-0.8127, 0.2952, 0.5023), (-0.5319, 0.6817, 0.5023), (-0.2629, 0.809, 0.5257), (0.02964, 0.8642, 0.5023), (0.484, 0.7166, 0.5023), (0.6882, 0.5, 0.5257), (0.8311, 0.2389, 0.5023), (0.07761, -0.2389, 0.9679), (0.1625, -0.5, 0.8507), (0.2328, -0.7166, 0.6575), (0.7534, 0.0, 0.6575), (0.5257, 0.0, 0.8507), (0.2511, 0.0, 0.9679), (-0.2032, -0.1476, 0.9679), (-0.4253, -0.309, 0.8507), (-0.6095, -0.4429, 0.6575), (-0.2032, 0.1476, 0.9679), (-0.4253, 0.309, 0.8507), (-0.6095, 0.4429, 0.6575), (0.07761, 0.2389, 0.9679), (0.1625, 0.5, 0.8507), (0.2328, 0.7166, 0.6575), (0.3618, 0.2629, 0.8944), (0.6382, 0.2629, 0.7236), (0.4472, 0.5257, 0.7236), (-0.1382, 0.4253, 0.8944), (-0.05279, 0.6882, 0.7236), (-0.3618, 0.5878, 0.7236), (-0.4472, 0.0, 0.8944), (-0.6708, 0.1625, 0.7236), (-0.6708, -0.1625, 0.7236), (-0.1382, -0.4253, 0.8944), (-0.3618, -0.5878, 0.7236), (-0.05279, -0.6882, 0.7236), (0.3618, -0.2629, 0.8944), (0.4472, -0.5257, 0.7236), (0.6382, -0.2629, 0.7236), (0.8618, 0.4253, 0.2764), (0.809, 0.5878, 0.0), (0.6708, 0.6882, 0.2764), (-0.1382, 0.9511, 0.2764), (-0.309, 0.9511, -4.92e-07), (-0.4472, 0.8506, 0.2764), (-0.9472, 0.1625, 0.2764), (-1.0, -3.608e-07, 6.232e-07), (-0.9472, -0.1625, 0.2764), (-0.4472, -0.8506, 0.2764), (-0.309, -0.9511, -7.872e-07), (-0.1382, -0.9511, 0.2764), (0.6708, -0.6882, 0.2764), (0.809, -0.5878, -1.902e-06), (0.8618, -0.4253, 0.2764), (0.309, 0.9511, -2.615e-14), (0.4472, 0.8506, -0.2764), (0.1382, 0.9511, -0.2764), (-0.809, 0.5878, -7.845e-14), (-0.6708, 0.6882, -0.2764), (-0.8618, 0.4253, -0.2764), (-0.809, -0.5878, 8.031e-14), (-0.8618, -0.4253, -0.2764), (-0.6708, -0.6882, -0.2764), (0.309, -0.9511, 2.802e-14), (0.1382, -0.9511, -0.2764), (0.4472, -0.8506, -0.2764), (1.0, 0.0, 0.0), (0.9472, -0.1625, -0.2764), (0.9472, 0.1625, -0.2764), (0.3618, 0.5878, -0.7236), (0.1382, 0.4253, -0.8944), (0.05279, 0.6882, -0.7236), (-0.4472, 0.5257, -0.7236), (-0.3618, 0.2629, -0.8944), (-0.6382, 0.2629, -0.7236), (-0.6382, -0.2629, -0.7236), (-0.3618, -0.2629, -0.8944), (-0.4472, -0.5257, -0.7236), (0.6708, 0.1625, -0.7236), (0.6708, -0.1625, -0.7236), (0.4472, -7.38e-07, -0.8944), (0.05279, -0.6882, -0.7236), (0.1382, -0.4253, -0.8944), (0.3618, -0.5878, -0.7236)], [], [(0, 15, 14), (1, 17, 23), (0, 14, 29), (0, 29, 35), (0, 35, 24), (1, 23, 44), (2, 20, 50), (3, 32, 56), (4, 38, 62), (5, 41, 68), (1, 44, 51), (2, 50, 57), (3, 56, 63), (4, 62, 69), (5, 68, 45), (6, 74, 89), (7, 77, 95), (8, 80, 98), (9, 83, 101), (10, 86, 90), (92, 99, 11), (91, 102, 92), (90, 103, 91), (92, 102, 99), (102, 100, 99), (91, 103, 102), (103, 104, 102), (102, 104, 100), (104, 101, 100), (90, 86, 103), (86, 85, 103), (103, 85, 104), (85, 84, 104), (104, 84, 101), (84, 9, 101), (99, 96, 11), (100, 105, 99), (101, 106, 100), (99, 105, 96), (105, 97, 96), (100, 106, 105), (106, 107, 105), (105, 107, 97), (107, 98, 97), (101, 83, 106), (83, 82, 106), (106, 82, 107), (82, 81, 107), (107, 81, 98), (81, 8, 98), (96, 93, 11), (97, 108, 96), (98, 109, 97), (96, 108, 93), (108, 94, 93), (97, 109, 108), (109, 110, 108), (108, 110, 94), (110, 95, 94), (98, 80, 109), (80, 79, 109), (109, 79, 110), (79, 78, 110), (110, 78, 95), (78, 7, 95), (93, 87, 11), (94, 111, 93), (95, 112, 94), (93, 111, 87), (111, 88, 87), (94, 112, 111), (112, 113, 111), (111, 113, 88), (113, 89, 88), (95, 77, 112), (77, 76, 112), (112, 76, 113), (76, 75, 113), (113, 75, 89), (75, 6, 89), (87, 92, 11), (88, 114, 87), (89, 115, 88), (87, 114, 92), (114, 91, 92), (88, 115, 114), (115, 116, 114), (114, 116, 91), (116, 90, 91), (89, 74, 115), (74, 73, 115), (115, 73, 116), (73, 72, 116), (116, 72, 90), (72, 10, 90), (47, 86, 10), (46, 117, 47), (45, 118, 46), (47, 117, 86), (117, 85, 86), (46, 118, 117), (118, 119, 117), (117, 119, 85), (119, 84, 85), (45, 68, 118), (68, 67, 118), (118, 67, 119), (67, 66, 119), (119, 66, 84), (66, 9, 84), (71, 83, 9), (70, 120, 71), (69, 121, 70), (71, 120, 83), (120, 82, 83), (70, 121, 120), (121, 122, 120), (120, 122, 82), (122, 81, 82), (69, 62, 121), (62, 61, 121), (121, 61, 122), (61, 60, 122), (122, 60, 81), (60, 8, 81), (65, 80, 8), (64, 123, 65), (63, 124, 64), (65, 123, 80), (123, 79, 80), (64, 124, 123), (124, 125, 123), (123, 125, 79), (125, 78, 79), (63, 56, 124), (56, 55, 124), (124, 55, 125), (55, 54, 125), (125, 54, 78), (54, 7, 78), (59, 77, 7), (58, 126, 59), (57, 127, 58), (59, 126, 77), (126, 76, 77), (58, 127, 126), (127, 128, 126), (126, 128, 76), (128, 75, 76), (57, 50, 127), (50, 49, 127), (127, 49, 128), (49, 48, 128), (128, 48, 75), (48, 6, 75), (53, 74, 6), (52, 129, 53), (51, 130, 52), (53, 129, 74), (129, 73, 74), (52, 130, 129), (130, 131, 129), (129, 131, 73), (131, 72, 73), (51, 44, 130), (44, 43, 130), (130, 43, 131), (43, 42, 131), (131, 42, 72), (42, 10, 72), (66, 71, 9), (67, 132, 66), (68, 133, 67), (66, 132, 71), (132, 70, 71), (67, 133, 132), (133, 134, 132), (132, 134, 70), (134, 69, 70), (68, 41, 133), (41, 40, 133), (133, 40, 134), (40, 39, 134), (134, 39, 69), (39, 4, 69), (60, 65, 8), (61, 135, 60), (62, 136, 61), (60, 135, 65), (135, 64, 65), (61, 136, 135), (136, 137, 135), (135, 137, 64), (137, 63, 64), (62, 38, 136), (38, 37, 136), (136, 37, 137), (37, 36, 137), (137, 36, 63), (36, 3, 63), (54, 59, 7), (55, 138, 54), (56, 139, 55), (54, 138, 59), (138, 58, 59), (55, 139, 138), (139, 140, 138), (138, 140, 58), (140, 57, 58), (56, 32, 139), (32, 31, 139), (139, 31, 140), (31, 30, 140), (140, 30, 57), (30, 2, 57), (48, 53, 6), (49, 141, 48), (50, 142, 49), (48, 141, 53), (141, 52, 53), (49, 142, 141), (142, 143, 141), (141, 143, 52), (143, 51, 52), (50, 20, 142), (20, 19, 142), (142, 19, 143), (19, 18, 143), (143, 18, 51), (18, 1, 51), (42, 47, 10), (43, 144, 42), (44, 145, 43), (42, 144, 47), (144, 46, 47), (43, 145, 144), (145, 146, 144), (144, 146, 46), (146, 45, 46), (44, 23, 145), (23, 22, 145), (145, 22, 146), (22, 21, 146), (146, 21, 45), (21, 5, 45), (26, 41, 5), (25, 147, 26), (24, 148, 25), (26, 147, 41), (147, 40, 41), (25, 148, 147), (148, 149, 147), (147, 149, 40), (149, 39, 40), (24, 35, 148), (35, 34, 148), (148, 34, 149), (34, 33, 149), (149, 33, 39), (33, 4, 39), (33, 38, 4), (34, 150, 33), (35, 151, 34), (33, 150, 38), (150, 37, 38), (34, 151, 150), (151, 152, 150), (150, 152, 37), (152, 36, 37), (35, 29, 151), (29, 28, 151), (151, 28, 152), (28, 27, 152), (152, 27, 36), (27, 3, 36), (27, 32, 3), (28, 153, 27), (29, 154, 28), (27, 153, 32), (153, 31, 32), (28, 154, 153), (154, 155, 153), (153, 155, 31), (155, 30, 31), (29, 14, 154), (14, 13, 154), (154, 13, 155), (13, 12, 155), (155, 12, 30), (12, 2, 30), (21, 26, 5), (22, 156, 21), (23, 157, 22), (21, 156, 26), (156, 25, 26), (22, 157, 156), (157, 158, 156), (156, 158, 25), (158, 24, 25), (23, 17, 157), (17, 16, 157), (157, 16, 158), (16, 15, 158), (158, 15, 24), (15, 0, 24), (12, 20, 2), (13, 159, 12), (14, 160, 13), (12, 159, 20), (159, 19, 20), (13, 160, 159), (160, 161, 159), (159, 161, 19), (161, 18, 19), (14, 15, 160), (15, 16, 160), (160, 16, 161), (16, 17, 161), (161, 17, 18), (17, 1, 18)])
me_icosphere.materials.append(mat_rosy)
me_icosphere.use_remesh_preserve_volume = False
me_icosphere.use_remesh_preserve_attributes = False
me_icosphere.use_mirror_vertex_groups = False
me_icosphere.update()

# ---- objects
ob_circle_001 = bpy.data.objects.new('Circle.001', me_circle_001)
ob_circle = bpy.data.objects.new('Circle', me_circle)
ob_icosphere_004 = bpy.data.objects.new('Icosphere.004', me_icosphere_009)
ob_icosphere_003 = bpy.data.objects.new('Icosphere.003', me_icosphere_008)
ob_cylinder = bpy.data.objects.new('Cylinder', me_cylinder)
ob_cube_002 = bpy.data.objects.new('Cube.002', me_cube_004)
ob_cube_001 = bpy.data.objects.new('Cube.001', me_cube_003)
ob_icosphere_002 = bpy.data.objects.new('Icosphere.002', me_icosphere_007)
ob_icosphere_001 = bpy.data.objects.new('Icosphere.001', me_icosphere_006)
ob_cube = bpy.data.objects.new('Cube', me_cube_002)
ob_icosphere = bpy.data.objects.new('Icosphere', me_icosphere)
ob_lamp = bpy.data.objects.new('Lamp', light_lamp)
ob_camera = bpy.data.objects.new('Camera', cam_camera)

# ---- transforms, parenting, visibility, modifiers, constraints
ob_circle_001.location = (0.1643, 0.815, 0.8062)
ob_circle_001.rotation_euler = (1.255, -4.378, -8.112)
ob_circle_001.scale = (0.241, 0.241, 0.241)
ob_circle_001.lineart.crease_threshold = 0.0
ob_circle.location = (0.1643, -0.7372, 0.8604)
ob_circle.rotation_euler = (1.519, -2.156, -7.793)
ob_circle.scale = (0.241, 0.241, 0.241)
ob_circle.lineart.crease_threshold = 0.0
ob_icosphere_004.location = (1.035, -0.2707, 0.1603)
ob_icosphere_004.scale = (0.05237, 0.05237, 0.05237)
ob_icosphere_004.lineart.crease_threshold = 0.0
ob_icosphere_003.location = (0.9665, 0.4021, 0.1329)
ob_icosphere_003.scale = (0.05237, 0.05237, 0.05237)
ob_icosphere_003.lineart.crease_threshold = 0.0
ob_cylinder.location = (-1.108, 0.06766, -0.379)
ob_cylinder.rotation_euler = (0.09122, 0.3905, 0.009699)
ob_cylinder.scale = (0.02468, 0.01986, -0.3119)
ob_cylinder.lineart.crease_threshold = 0.0
ob_cube_002.location = (0.8558, 0.515, 0.3693)
ob_cube_002.rotation_euler = (-0.4081, -0.04197, -0.06966)
ob_cube_002.scale = (-0.05531, -0.09564, -0.05531)
ob_cube_002.lineart.crease_threshold = 0.0
ob_cube_001.location = (0.9043, -0.3948, 0.3983)
ob_cube_001.rotation_euler = (0.4032, -0.005445, 0.01895)
ob_cube_001.scale = (-0.06534, -0.113, -0.06534)
ob_cube_001.lineart.crease_threshold = 0.0
ob_icosphere_002.location = (0.8673, 0.3951, 0.1405)
ob_icosphere_002.scale = (0.1352, 0.1352, 0.1352)
ob_icosphere_002.lineart.crease_threshold = 0.0
ob_icosphere_001.location = (0.9245, -0.2739, 0.1571)
ob_icosphere_001.scale = (0.1352, 0.1352, 0.1352)
ob_icosphere_001.lineart.crease_threshold = 0.0
ob_cube.location = (0.9685, 0.03368, -0.1496)
ob_cube.scale = (0.1457, 0.2043, 0.1457)
ob_cube.lineart.crease_threshold = 0.0
ob_icosphere.location = (0.0, 0.0, 0.0)
ob_icosphere.lineart.crease_threshold = 0.0
_m = ob_icosphere.modifiers.new('Decimate', 'DECIMATE')
_m.ratio = 0.6193
_m.iterations = 6
_m.angle_limit = 0.3944
ob_lamp.location = (4.076, 1.005, 5.904)
ob_lamp.rotation_euler = (0.6503, 0.05522, 1.866)
ob_lamp.lock_rotations_4d = False
ob_lamp.empty_display_type = 'ARROWS'
ob_lamp.color = (0.0, 0.0, 0.0, 0.0)
ob_lamp.lineart.crease_threshold = 0.0
ob_camera.location = (6.225, -1.077, 2.36)
ob_camera.rotation_euler = (1.263, -2.242e-06, 1.347)
ob_camera.lock_rotations_4d = False
ob_camera.empty_display_type = 'ARROWS'
ob_camera.color = (0.0, 0.0, 0.0, 0.0)
ob_camera.display_type = 'WIRE'
ob_camera.lineart.crease_threshold = 0.0

# ---- collection membership
col_collection_1.objects.link(ob_circle_001)
col_collection_1.objects.link(ob_circle)
col_collection_1.objects.link(ob_icosphere_004)
col_collection_1.objects.link(ob_icosphere_003)
col_collection_1.objects.link(ob_cylinder)
col_collection_1.objects.link(ob_cube_002)
col_collection_1.objects.link(ob_cube_001)
col_collection_1.objects.link(ob_icosphere_002)
col_collection_1.objects.link(ob_icosphere_001)
col_collection_1.objects.link(ob_cube)
col_collection_1.objects.link(ob_icosphere)
col_collection_1.objects.link(ob_lamp)
col_collection_1.objects.link(ob_camera)

# ---- scene / render settings (as saved in the file)
scene.camera = ob_camera
scene.frame_start = 1; scene.frame_end = 250; scene.frame_set(1)
scene.render.engine = 'BLENDER_EEVEE_NEXT'
scene.render.resolution_percentage = 50
scene.render.dither_intensity = 0.0
scene.cycles.use_denoising = False
scene.cycles.samples = 128
scene.cycles.sampling_pattern = 'TABULATED_SOBOL'
scene.cycles.light_sampling_threshold = 0.0
scene.cycles.use_adaptive_sampling = False
scene.cycles.use_light_tree = False
scene.cycles.blur_glossy = 0.0
scene.cycles.sample_clamp_indirect = 0.0
scene.view_settings.view_transform = 'Standard'
bpy.context.view_layer.update()

